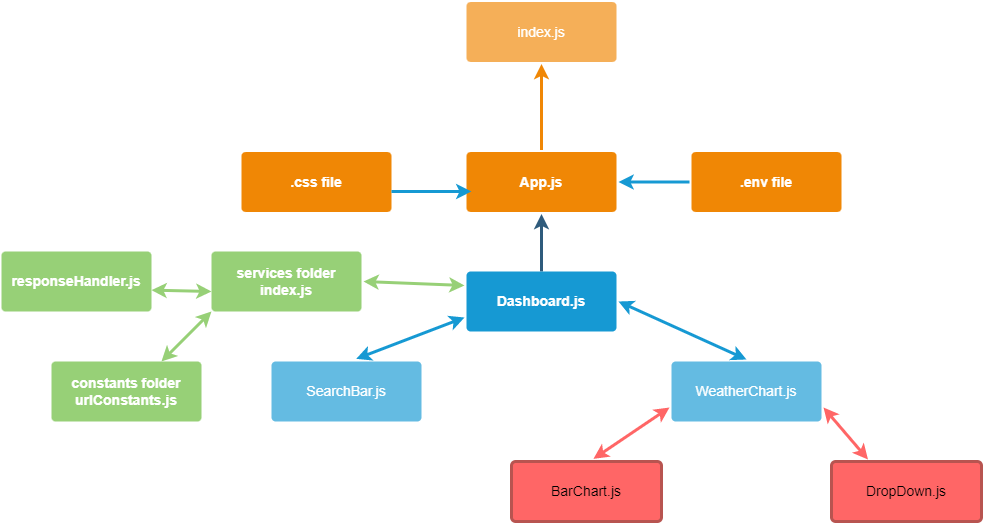

The diagram above was exported from draw.io. Its source (the exported page's mxGraphModel, read from the mxfile embedded in the PNG):
<mxGraphModel dx="782" dy="436" grid="1" gridSize="10" guides="1" tooltips="1" connect="1" arrows="1" fold="1" page="1" pageScale="1" pageWidth="1169" pageHeight="827" background="none" math="0" shadow="0">
  <root>
    <mxCell id="0" />
    <mxCell id="1" parent="0" />
    <mxCell id="1745" value="" style="edgeStyle=none;rounded=0;jumpStyle=none;html=1;shadow=0;labelBackgroundColor=none;startArrow=none;startFill=0;endArrow=classic;endFill=1;jettySize=auto;orthogonalLoop=1;strokeColor=#2F5B7C;strokeWidth=3;fontFamily=Helvetica;fontSize=16;fontColor=#23445D;spacing=5;" parent="1" target="1764" edge="1">
      <mxGeometry relative="1" as="geometry">
        <mxPoint x="570" y="320" as="sourcePoint" />
      </mxGeometry>
    </mxCell>
    <mxCell id="1760" value="Dashboard.js" style="rounded=1;whiteSpace=wrap;html=1;shadow=0;labelBackgroundColor=none;strokeColor=none;strokeWidth=3;fillColor=#1699d3;fontFamily=Helvetica;fontSize=14;fontColor=#FFFFFF;align=center;spacing=5;fontStyle=1;arcSize=7;perimeterSpacing=2;" parent="1" vertex="1">
      <mxGeometry x="495" y="320" width="150" height="60" as="geometry" />
    </mxCell>
    <mxCell id="1763" value="SearchBar.js" style="rounded=1;whiteSpace=wrap;html=1;shadow=0;labelBackgroundColor=none;strokeColor=none;strokeWidth=3;fillColor=#64bbe2;fontFamily=Helvetica;fontSize=14;fontColor=#FFFFFF;align=center;spacing=5;arcSize=7;perimeterSpacing=2;" parent="1" vertex="1">
      <mxGeometry x="300" y="410" width="150" height="60" as="geometry" />
    </mxCell>
    <mxCell id="1764" value="App.js" style="rounded=1;whiteSpace=wrap;html=1;shadow=0;labelBackgroundColor=none;strokeColor=none;strokeWidth=3;fillColor=#F08705;fontFamily=Helvetica;fontSize=14;fontColor=#FFFFFF;align=center;spacing=5;fontStyle=1;arcSize=7;perimeterSpacing=2;" parent="1" vertex="1">
      <mxGeometry x="495" y="200.5" width="150" height="60" as="geometry" />
    </mxCell>
    <mxCell id="1767" value="index.js" style="rounded=1;whiteSpace=wrap;html=1;shadow=0;labelBackgroundColor=none;strokeColor=none;strokeWidth=3;fillColor=#f5af58;fontFamily=Helvetica;fontSize=14;fontColor=#FFFFFF;align=center;spacing=5;arcSize=7;perimeterSpacing=2;" parent="1" vertex="1">
      <mxGeometry x="495" y="50.5" width="150" height="60" as="geometry" />
    </mxCell>
    <mxCell id="1768" value="" style="edgeStyle=none;rounded=0;jumpStyle=none;html=1;shadow=0;labelBackgroundColor=none;startArrow=none;startFill=0;endArrow=classic;endFill=1;jettySize=auto;orthogonalLoop=1;strokeColor=#F08705;strokeWidth=3;fontFamily=Helvetica;fontSize=14;fontColor=#FFFFFF;spacing=5;" parent="1" source="1764" target="1767" edge="1">
      <mxGeometry relative="1" as="geometry" />
    </mxCell>
    <mxCell id="7p_ET5MerSjPSqYJB2ui-1803" value=".css file" style="rounded=1;whiteSpace=wrap;html=1;shadow=0;labelBackgroundColor=none;strokeColor=none;strokeWidth=3;fillColor=#F08705;fontFamily=Helvetica;fontSize=14;fontColor=#FFFFFF;align=center;spacing=5;fontStyle=1;arcSize=7;perimeterSpacing=2;" parent="1" vertex="1">
      <mxGeometry x="270" y="200.5" width="150" height="60" as="geometry" />
    </mxCell>
    <mxCell id="7p_ET5MerSjPSqYJB2ui-1804" value="" style="endArrow=classic;html=1;rounded=0;strokeColor=#1699D3;strokeWidth=3;entryX=0.045;entryY=0.648;entryDx=0;entryDy=0;entryPerimeter=0;" parent="1" target="1764" edge="1">
      <mxGeometry width="50" height="50" relative="1" as="geometry">
        <mxPoint x="420" y="240" as="sourcePoint" />
        <mxPoint x="470" y="240" as="targetPoint" />
        <Array as="points">
          <mxPoint x="450" y="240" />
        </Array>
      </mxGeometry>
    </mxCell>
    <mxCell id="7p_ET5MerSjPSqYJB2ui-1806" value="WeatherChart.js" style="rounded=1;whiteSpace=wrap;html=1;shadow=0;labelBackgroundColor=none;strokeColor=none;strokeWidth=3;fillColor=#64bbe2;fontFamily=Helvetica;fontSize=14;fontColor=#FFFFFF;align=center;spacing=5;arcSize=7;perimeterSpacing=2;" parent="1" vertex="1">
      <mxGeometry x="700" y="410" width="150" height="60" as="geometry" />
    </mxCell>
    <mxCell id="7p_ET5MerSjPSqYJB2ui-1808" style="edgeStyle=orthogonalEdgeStyle;rounded=0;orthogonalLoop=1;jettySize=auto;html=1;entryX=1;entryY=0.5;entryDx=0;entryDy=0;strokeColor=#1699D3;strokeWidth=3;" parent="1" source="7p_ET5MerSjPSqYJB2ui-1807" target="1764" edge="1">
      <mxGeometry relative="1" as="geometry" />
    </mxCell>
    <mxCell id="7p_ET5MerSjPSqYJB2ui-1807" value=".env file" style="rounded=1;whiteSpace=wrap;html=1;shadow=0;labelBackgroundColor=none;strokeColor=none;strokeWidth=3;fillColor=#F08705;fontFamily=Helvetica;fontSize=14;fontColor=#FFFFFF;align=center;spacing=5;fontStyle=1;arcSize=7;perimeterSpacing=2;" parent="1" vertex="1">
      <mxGeometry x="720" y="200.5" width="150" height="60" as="geometry" />
    </mxCell>
    <mxCell id="KKHZIsktvBM3R3Ld_c6I-1770" value="" style="endArrow=classic;startArrow=classic;html=1;rounded=0;exitX=0.563;exitY=-0.01;exitDx=0;exitDy=0;exitPerimeter=0;entryX=0;entryY=0.75;entryDx=0;entryDy=0;strokeColor=#1699D3;strokeWidth=3;" edge="1" parent="1" source="1763" target="1760">
      <mxGeometry width="50" height="50" relative="1" as="geometry">
        <mxPoint x="420" y="360" as="sourcePoint" />
        <mxPoint x="450" y="370" as="targetPoint" />
      </mxGeometry>
    </mxCell>
    <mxCell id="KKHZIsktvBM3R3Ld_c6I-1771" value="" style="endArrow=classic;startArrow=classic;html=1;rounded=0;strokeColor=#1699D3;strokeWidth=3;entryX=0.5;entryY=0;entryDx=0;entryDy=0;exitX=1;exitY=0.5;exitDx=0;exitDy=0;" edge="1" parent="1" source="1760" target="7p_ET5MerSjPSqYJB2ui-1806">
      <mxGeometry width="50" height="50" relative="1" as="geometry">
        <mxPoint x="690" y="380" as="sourcePoint" />
        <mxPoint x="740" y="330" as="targetPoint" />
      </mxGeometry>
    </mxCell>
    <mxCell id="KKHZIsktvBM3R3Ld_c6I-1772" value="BarChart.js" style="rounded=1;whiteSpace=wrap;html=1;shadow=0;labelBackgroundColor=none;strokeColor=#b85450;strokeWidth=3;fillColor=#FF6666;fontFamily=Helvetica;fontSize=14;align=center;spacing=5;arcSize=7;perimeterSpacing=2;" vertex="1" parent="1">
      <mxGeometry x="540" y="510" width="150" height="60" as="geometry" />
    </mxCell>
    <mxCell id="KKHZIsktvBM3R3Ld_c6I-1773" value="DropDown.js" style="rounded=1;whiteSpace=wrap;html=1;shadow=0;labelBackgroundColor=none;strokeColor=#b85450;strokeWidth=3;fillColor=#FF6666;fontFamily=Helvetica;fontSize=14;align=center;spacing=5;arcSize=7;perimeterSpacing=2;" vertex="1" parent="1">
      <mxGeometry x="860" y="510" width="150" height="60" as="geometry" />
    </mxCell>
    <mxCell id="KKHZIsktvBM3R3Ld_c6I-1774" value="" style="endArrow=classic;startArrow=classic;html=1;rounded=0;strokeColor=#FF6666;strokeWidth=3;entryX=0;entryY=0.75;entryDx=0;entryDy=0;exitX=0.545;exitY=-0.01;exitDx=0;exitDy=0;exitPerimeter=0;" edge="1" parent="1" source="KKHZIsktvBM3R3Ld_c6I-1772" target="7p_ET5MerSjPSqYJB2ui-1806">
      <mxGeometry width="50" height="50" relative="1" as="geometry">
        <mxPoint x="640" y="500" as="sourcePoint" />
        <mxPoint x="690" y="450" as="targetPoint" />
      </mxGeometry>
    </mxCell>
    <mxCell id="KKHZIsktvBM3R3Ld_c6I-1775" value="" style="endArrow=classic;startArrow=classic;html=1;rounded=0;strokeColor=#FF6666;strokeWidth=3;entryX=0.25;entryY=0;entryDx=0;entryDy=0;exitX=1;exitY=0.75;exitDx=0;exitDy=0;" edge="1" parent="1" source="7p_ET5MerSjPSqYJB2ui-1806" target="KKHZIsktvBM3R3Ld_c6I-1773">
      <mxGeometry width="50" height="50" relative="1" as="geometry">
        <mxPoint x="880" y="480" as="sourcePoint" />
        <mxPoint x="956.0699999999999" y="428.64" as="targetPoint" />
      </mxGeometry>
    </mxCell>
    <mxCell id="KKHZIsktvBM3R3Ld_c6I-1776" value="services folder&lt;br&gt;index.js" style="rounded=1;whiteSpace=wrap;html=1;shadow=0;labelBackgroundColor=none;strokeColor=none;strokeWidth=3;fillColor=#97D077;fontFamily=Helvetica;fontSize=14;fontColor=#FFFFFF;align=center;spacing=5;fontStyle=1;arcSize=7;perimeterSpacing=2;" vertex="1" parent="1">
      <mxGeometry x="240" y="300" width="150" height="60" as="geometry" />
    </mxCell>
    <mxCell id="KKHZIsktvBM3R3Ld_c6I-1781" value="" style="endArrow=classic;startArrow=classic;html=1;rounded=0;strokeColor=#97D077;strokeWidth=3;entryX=0;entryY=0.25;entryDx=0;entryDy=0;exitX=1;exitY=0.5;exitDx=0;exitDy=0;" edge="1" parent="1" source="KKHZIsktvBM3R3Ld_c6I-1776" target="1760">
      <mxGeometry width="50" height="50" relative="1" as="geometry">
        <mxPoint x="360" y="340" as="sourcePoint" />
        <mxPoint x="410" y="290" as="targetPoint" />
      </mxGeometry>
    </mxCell>
    <mxCell id="KKHZIsktvBM3R3Ld_c6I-1782" value="responseHandler.js" style="rounded=1;whiteSpace=wrap;html=1;shadow=0;labelBackgroundColor=none;strokeColor=none;strokeWidth=3;fillColor=#97D077;fontFamily=Helvetica;fontSize=14;fontColor=#FFFFFF;align=center;spacing=5;fontStyle=1;arcSize=7;perimeterSpacing=2;" vertex="1" parent="1">
      <mxGeometry x="30" y="300" width="150" height="60" as="geometry" />
    </mxCell>
    <mxCell id="KKHZIsktvBM3R3Ld_c6I-1784" value="" style="endArrow=classic;startArrow=classic;html=1;rounded=0;strokeColor=#97D077;strokeWidth=3;exitX=0.987;exitY=0.635;exitDx=0;exitDy=0;exitPerimeter=0;" edge="1" parent="1" source="KKHZIsktvBM3R3Ld_c6I-1782">
      <mxGeometry width="50" height="50" relative="1" as="geometry">
        <mxPoint x="190" y="390" as="sourcePoint" />
        <mxPoint x="240" y="340" as="targetPoint" />
      </mxGeometry>
    </mxCell>
    <mxCell id="KKHZIsktvBM3R3Ld_c6I-1785" value="" style="endArrow=classic;startArrow=classic;html=1;rounded=0;strokeColor=#97D077;strokeWidth=3;" edge="1" parent="1">
      <mxGeometry width="50" height="50" relative="1" as="geometry">
        <mxPoint x="190" y="410" as="sourcePoint" />
        <mxPoint x="240" y="360" as="targetPoint" />
      </mxGeometry>
    </mxCell>
    <mxCell id="KKHZIsktvBM3R3Ld_c6I-1786" value="constants folder&lt;br&gt;urlConstants.js" style="rounded=1;whiteSpace=wrap;html=1;shadow=0;labelBackgroundColor=none;strokeColor=none;strokeWidth=3;fillColor=#97D077;fontFamily=Helvetica;fontSize=14;fontColor=#FFFFFF;align=center;spacing=5;fontStyle=1;arcSize=7;perimeterSpacing=2;" vertex="1" parent="1">
      <mxGeometry x="80" y="410" width="150" height="60" as="geometry" />
    </mxCell>
  </root>
</mxGraphModel>